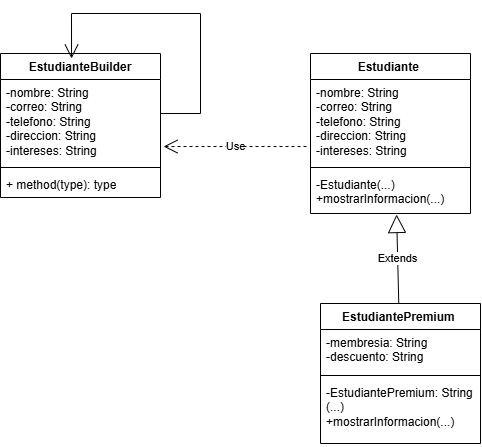

The diagram above was exported from draw.io. Its source (the exported page's mxGraphModel, read from the mxfile embedded in the PNG):
<mxGraphModel dx="860" dy="473" grid="1" gridSize="10" guides="1" tooltips="1" connect="1" arrows="1" fold="1" page="1" pageScale="1" pageWidth="827" pageHeight="1169" math="0" shadow="0">
  <root>
    <mxCell id="WIyWlLk6GJQsqaUBKTNV-0" />
    <mxCell id="WIyWlLk6GJQsqaUBKTNV-1" parent="WIyWlLk6GJQsqaUBKTNV-0" />
    <mxCell id="Y1YDNez210U1E2dv-ZEh-0" parent="WIyWlLk6GJQsqaUBKTNV-1" style="swimlane;fontStyle=1;align=center;verticalAlign=top;childLayout=stackLayout;horizontal=1;startSize=26;horizontalStack=0;resizeParent=1;resizeParentMax=0;resizeLast=0;collapsible=1;marginBottom=0;whiteSpace=wrap;html=1;" value="Estudiante&amp;nbsp;" vertex="1">
      <mxGeometry height="160" width="160" x="440" y="160" as="geometry" />
    </mxCell>
    <mxCell id="Y1YDNez210U1E2dv-ZEh-1" parent="Y1YDNez210U1E2dv-ZEh-0" style="text;strokeColor=none;fillColor=none;align=left;verticalAlign=top;spacingLeft=4;spacingRight=4;overflow=hidden;rotatable=0;points=[[0,0.5],[1,0.5]];portConstraint=eastwest;whiteSpace=wrap;html=1;" value="-nombre: String&amp;nbsp;&lt;div&gt;-correo: String&amp;nbsp;&lt;/div&gt;&lt;div&gt;-telefono: String&lt;/div&gt;&lt;div&gt;-direccion: String&amp;nbsp;&lt;/div&gt;&lt;div&gt;-intereses: String&amp;nbsp;&lt;/div&gt;" vertex="1">
      <mxGeometry height="84" width="160" y="26" as="geometry" />
    </mxCell>
    <mxCell id="Y1YDNez210U1E2dv-ZEh-2" parent="Y1YDNez210U1E2dv-ZEh-0" style="line;strokeWidth=1;fillColor=none;align=left;verticalAlign=middle;spacingTop=-1;spacingLeft=3;spacingRight=3;rotatable=0;labelPosition=right;points=[];portConstraint=eastwest;strokeColor=inherit;" value="" vertex="1">
      <mxGeometry height="8" width="160" y="110" as="geometry" />
    </mxCell>
    <mxCell id="Y1YDNez210U1E2dv-ZEh-3" parent="Y1YDNez210U1E2dv-ZEh-0" style="text;strokeColor=none;fillColor=none;align=left;verticalAlign=top;spacingLeft=4;spacingRight=4;overflow=hidden;rotatable=0;points=[[0,0.5],[1,0.5]];portConstraint=eastwest;whiteSpace=wrap;html=1;" value="-Estudiante(...)&lt;div&gt;+mostrarInformacion(...)&lt;/div&gt;" vertex="1">
      <mxGeometry height="42" width="160" y="118" as="geometry" />
    </mxCell>
    <mxCell id="Y1YDNez210U1E2dv-ZEh-4" parent="WIyWlLk6GJQsqaUBKTNV-1" style="swimlane;fontStyle=1;align=center;verticalAlign=top;childLayout=stackLayout;horizontal=1;startSize=26;horizontalStack=0;resizeParent=1;resizeParentMax=0;resizeLast=0;collapsible=1;marginBottom=0;whiteSpace=wrap;html=1;" value="EstudianteBuilder" vertex="1">
      <mxGeometry height="144" width="160" x="130" y="160" as="geometry" />
    </mxCell>
    <mxCell id="Y1YDNez210U1E2dv-ZEh-5" parent="Y1YDNez210U1E2dv-ZEh-4" style="text;strokeColor=none;fillColor=none;align=left;verticalAlign=top;spacingLeft=4;spacingRight=4;overflow=hidden;rotatable=0;points=[[0,0.5],[1,0.5]];portConstraint=eastwest;whiteSpace=wrap;html=1;" value="-nombre: String&amp;nbsp;&lt;div&gt;-correo: String&amp;nbsp;&lt;/div&gt;&lt;div&gt;-telefono: String&lt;/div&gt;&lt;div&gt;-direccion: String&amp;nbsp;&lt;/div&gt;&lt;div&gt;-intereses: String&amp;nbsp;&lt;/div&gt;" vertex="1">
      <mxGeometry height="84" width="160" y="26" as="geometry" />
    </mxCell>
    <mxCell id="Y1YDNez210U1E2dv-ZEh-6" parent="Y1YDNez210U1E2dv-ZEh-4" style="line;strokeWidth=1;fillColor=none;align=left;verticalAlign=middle;spacingTop=-1;spacingLeft=3;spacingRight=3;rotatable=0;labelPosition=right;points=[];portConstraint=eastwest;strokeColor=inherit;" value="" vertex="1">
      <mxGeometry height="8" width="160" y="110" as="geometry" />
    </mxCell>
    <mxCell id="Y1YDNez210U1E2dv-ZEh-7" parent="Y1YDNez210U1E2dv-ZEh-4" style="text;strokeColor=none;fillColor=none;align=left;verticalAlign=top;spacingLeft=4;spacingRight=4;overflow=hidden;rotatable=0;points=[[0,0.5],[1,0.5]];portConstraint=eastwest;whiteSpace=wrap;html=1;" value="+ method(type): type" vertex="1">
      <mxGeometry height="26" width="160" y="118" as="geometry" />
    </mxCell>
    <mxCell id="Y1YDNez210U1E2dv-ZEh-9" edge="1" parent="WIyWlLk6GJQsqaUBKTNV-1" source="Y1YDNez210U1E2dv-ZEh-4" style="endArrow=open;endFill=1;endSize=12;html=1;rounded=0;entryX=0.444;entryY=0.035;entryDx=0;entryDy=0;entryPerimeter=0;exitX=1;exitY=0.5;exitDx=0;exitDy=0;edgeStyle=orthogonalEdgeStyle;innerLoopWaypoints=1;" target="Y1YDNez210U1E2dv-ZEh-4" value="">
      <mxGeometry relative="1" width="160" as="geometry">
        <Array as="points">
          <mxPoint x="290" y="220" />
          <mxPoint x="330" y="220" />
          <mxPoint x="330" y="120" />
          <mxPoint x="201" y="120" />
        </Array>
        <mxPoint x="330" y="410" as="sourcePoint" />
        <mxPoint x="210" y="180" as="targetPoint" />
      </mxGeometry>
    </mxCell>
    <mxCell id="Y1YDNez210U1E2dv-ZEh-10" parent="WIyWlLk6GJQsqaUBKTNV-1" style="swimlane;fontStyle=1;align=center;verticalAlign=top;childLayout=stackLayout;horizontal=1;startSize=26;horizontalStack=0;resizeParent=1;resizeParentMax=0;resizeLast=0;collapsible=1;marginBottom=0;whiteSpace=wrap;html=1;" value="EstudiantePremium&amp;nbsp;" vertex="1">
      <mxGeometry height="140" width="160" x="450" y="410" as="geometry" />
    </mxCell>
    <mxCell id="Y1YDNez210U1E2dv-ZEh-11" parent="Y1YDNez210U1E2dv-ZEh-10" style="text;strokeColor=none;fillColor=none;align=left;verticalAlign=top;spacingLeft=4;spacingRight=4;overflow=hidden;rotatable=0;points=[[0,0.5],[1,0.5]];portConstraint=eastwest;whiteSpace=wrap;html=1;" value="-membresia: String&amp;nbsp;&lt;div&gt;-descuento: String&amp;nbsp;&lt;/div&gt;" vertex="1">
      <mxGeometry height="42" width="160" y="26" as="geometry" />
    </mxCell>
    <mxCell id="Y1YDNez210U1E2dv-ZEh-12" parent="Y1YDNez210U1E2dv-ZEh-10" style="line;strokeWidth=1;fillColor=none;align=left;verticalAlign=middle;spacingTop=-1;spacingLeft=3;spacingRight=3;rotatable=0;labelPosition=right;points=[];portConstraint=eastwest;strokeColor=inherit;" value="" vertex="1">
      <mxGeometry height="8" width="160" y="68" as="geometry" />
    </mxCell>
    <mxCell id="Y1YDNez210U1E2dv-ZEh-13" parent="Y1YDNez210U1E2dv-ZEh-10" style="text;strokeColor=none;fillColor=none;align=left;verticalAlign=top;spacingLeft=4;spacingRight=4;overflow=hidden;rotatable=0;points=[[0,0.5],[1,0.5]];portConstraint=eastwest;whiteSpace=wrap;html=1;" value="-EstudiantePremium: String (...)&lt;div&gt;+mostrarInformacion(...)&lt;br&gt;&lt;div&gt;&lt;br&gt;&lt;/div&gt;&lt;/div&gt;" vertex="1">
      <mxGeometry height="64" width="160" y="76" as="geometry" />
    </mxCell>
    <mxCell id="Y1YDNez210U1E2dv-ZEh-14" edge="1" parent="WIyWlLk6GJQsqaUBKTNV-1" source="Y1YDNez210U1E2dv-ZEh-10" style="endArrow=block;endSize=16;endFill=0;html=1;rounded=0;entryX=0.538;entryY=1.024;entryDx=0;entryDy=0;entryPerimeter=0;" target="Y1YDNez210U1E2dv-ZEh-3" value="Extends">
      <mxGeometry relative="1" width="160" as="geometry">
        <mxPoint x="330" y="410" as="sourcePoint" />
        <mxPoint x="490" y="410" as="targetPoint" />
      </mxGeometry>
    </mxCell>
    <mxCell id="Y1YDNez210U1E2dv-ZEh-16" edge="1" parent="WIyWlLk6GJQsqaUBKTNV-1" source="Y1YDNez210U1E2dv-ZEh-1" style="endArrow=open;endSize=12;dashed=1;html=1;rounded=0;entryX=1.019;entryY=0.798;entryDx=0;entryDy=0;entryPerimeter=0;exitX=-0.025;exitY=0.798;exitDx=0;exitDy=0;exitPerimeter=0;" target="Y1YDNez210U1E2dv-ZEh-5" value="Use">
      <mxGeometry relative="1" width="160" as="geometry">
        <mxPoint x="280" y="380" as="sourcePoint" />
        <mxPoint x="440" y="380" as="targetPoint" />
      </mxGeometry>
    </mxCell>
  </root>
</mxGraphModel>